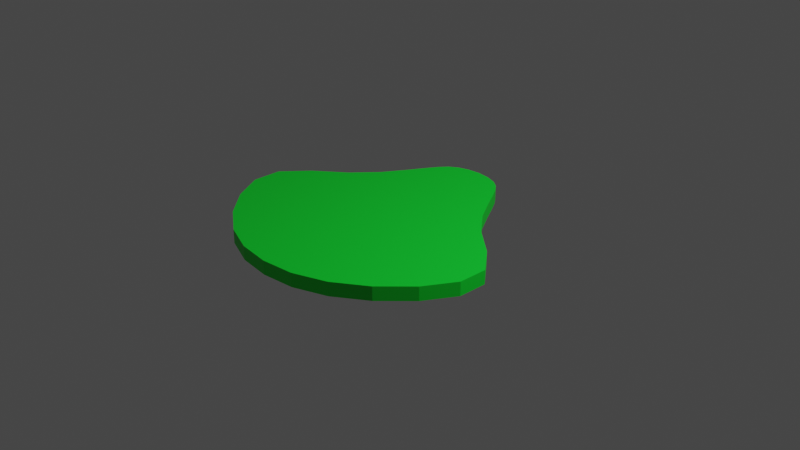 # Source: platform.blend  (saved by Blender 2.92.15; exported with 4.5.12 LTS)
import bpy
from mathutils import Matrix  # noqa: F401  (used for matrix-valued properties, if any)

bpy.ops.wm.read_factory_settings(use_empty=True)
scene = bpy.context.scene
scene.name = 'Scene'

# ---- collections
col_collection = bpy.data.collections.new('Collection'); scene.collection.children.link(col_collection)

# ---- materials (node trees are filled in below, after node groups)
mat_material_001 = bpy.data.materials.new('Material.001')
mat_material_001.use_transparent_shadow = False

# ---- material node trees
mat_material_001.use_nodes = True; mat_material_001.node_tree.nodes.clear()
_N = mat_material_001.node_tree.nodes; _L = mat_material_001.node_tree.links
n0 = _N.new('ShaderNodeBsdfPrincipled'); n0.name = 'Principled BSDF'; n0.location = (10, 300)
n0.distribution = 'GGX'
n0.subsurface_method = 'BURLEY'
n0.inputs[0].default_value = (0.0, 0.8, 0.03095, 1.0)
n0.inputs[3].default_value = 1.45
n0.inputs[27].default_value = (0.0, 0.0, 0.0, 1.0)
n0.inputs[28].default_value = 1.0
n1 = _N.new('ShaderNodeOutputMaterial'); n1.name = 'Material Output'; n1.location = (300, 300)
_L.new(n0.outputs[0], n1.inputs[0])
n1.is_active_output = True

# ---- world
world_world = bpy.data.worlds.new('World'); scene.world = world_world
world_world.use_nodes = True; world_world.node_tree.nodes.clear()
_N = world_world.node_tree.nodes; _L = world_world.node_tree.links
n0 = _N.new('ShaderNodeOutputWorld'); n0.name = 'World Output'; n0.location = (300, 300)
n1 = _N.new('ShaderNodeBackground'); n1.name = 'Background'; n1.location = (10, 300)
n1.inputs[0].default_value = (0.05088, 0.05088, 0.05088, 1.0)
_L.new(n1.outputs[0], n0.inputs[0])
n0.is_active_output = True
world_world.color = (0.05088, 0.05088, 0.05088)
world_world.use_sun_shadow = False
world_world.sun_shadow_jitter_overblur = 0.0

# ---- cameras
cam_camera = bpy.data.cameras.new('Camera')
cam_camera.clip_end = 100.0
cam_camera.ortho_scale = 7.314

# ---- lights
light_light = bpy.data.lights.new('Light', 'POINT')
light_light.transmission_factor = 0.0
light_light.energy = 1000.0
light_light.shadow_soft_size = 0.1
light_light.shadow_maximum_resolution = 0.006
light_light.use_absolute_resolution = True

# ---- meshes
me_plane = bpy.data.meshes.new('Plane')
me_plane.from_pydata([(-1.32, -1.002, 0.0), (1.32, -1.002, 0.0), (-0.4157, 0.9753, 0.0), (0.4157, 0.9753, 0.0), (-0.9687, 0.1692, 0.0), (0.0, -1.703, 0.0), (0.9687, 0.1692, 0.0), (0.0, 1.178, 0.0), (0.0, 0.1115, 0.0), (-1.511, -0.3609, 0.0), (0.7049, -1.53, 0.0), (0.5957, 0.6696, 0.0), (-0.2581, 1.123, 0.0), (-0.5957, 0.6696, 0.0), (-0.7049, -1.53, 0.0), (1.511, -0.3609, 0.0), (0.2581, 1.123, 0.0), (0.0, 0.6225, 0.0), (0.0, -0.8136, 0.0), (-0.5474, 0.1291, 0.0), (0.5474, 0.1291, 0.0), (0.8088, -0.7005, 0.0), (-0.8088, -0.7005, 0.0), (-0.3451, 0.6535, 0.0), (0.3451, 0.6535, 0.0), (-1.508, -0.6749, 0.0), (1.036, -1.3, 0.0), (0.4938, 0.8488, 0.0), (-0.3448, 1.063, 0.0), (-0.7412, 0.4317, 0.0), (-0.3557, -1.663, 0.0), (1.28, -0.08735, 0.0), (0.139, 1.163, 0.0), (0.0, 0.8843, 0.0), (0.0, -0.3195, 0.0), (-0.7699, 0.1477, 0.0), (0.2855, 0.1163, 0.0), (-1.28, -0.08735, 0.0), (0.3557, -1.663, 0.0), (0.7412, 0.4317, 0.0), (-0.139, 1.163, 0.0), (-0.4938, 0.8488, 0.0), (-1.036, -1.3, 0.0), (1.508, -0.6749, 0.0), (0.3448, 1.063, 0.0), (0.0, 0.3977, 0.0), (0.0, -1.273, 0.0), (-0.2855, 0.1163, 0.0), (0.7699, 0.1477, 0.0), (0.7026, -0.2622, 0.0), (0.7944, -1.123, 0.0), (0.4144, -0.7873, 0.0), (1.17, -0.5489, 0.0), (-0.7026, -0.2622, 0.0), (-0.7944, -1.123, 0.0), (-1.17, -0.5489, 0.0), (-0.4144, -0.7873, 0.0), (-0.2941, 0.8855, 0.0), (-0.4257, 0.4199, 0.0), (-0.4793, 0.6648, 0.0), (-0.1814, 0.6338, 0.0), (0.2941, 0.8855, 0.0), (0.4257, 0.4199, 0.0), (0.1814, 0.6338, 0.0), (0.4793, 0.6648, 0.0), (0.4026, 0.872, 0.0), (-0.1559, 0.8866, 0.0), (-0.363, -0.3064, 0.0), (1.003, -0.1843, 0.0), (0.363, -0.3064, 0.0), (0.4041, -1.238, 0.0), (1.16, -0.9235, 0.0), (-1.003, -0.1843, 0.0), (-1.16, -0.9235, 0.0), (-0.4041, -1.238, 0.0), (-0.4026, 0.872, 0.0), (-0.5937, 0.4281, 0.0), (-0.2232, 0.4058, 0.0), (0.1559, 0.8866, 0.0), (0.2232, 0.4058, 0.0), (0.5937, 0.4281, 0.0), (-1.32, -1.002, 0.1483), (1.32, -1.002, 0.1483), (-0.4157, 0.9753, 0.1483), (0.4157, 0.9753, 0.1483), (-0.9687, 0.1692, 0.1483), (0.0, -1.703, 0.1483), (0.9687, 0.1692, 0.1483), (0.0, 1.178, 0.1483), (0.0, 0.1115, 0.1483), (-1.511, -0.3609, 0.1483), (0.7049, -1.53, 0.1483), (0.5957, 0.6696, 0.1483), (-0.2581, 1.123, 0.1483), (-0.5957, 0.6696, 0.1483), (-0.7049, -1.53, 0.1483), (1.511, -0.3609, 0.1483), (0.2581, 1.123, 0.1483), (0.0, 0.6225, 0.1483), (0.0, -0.8136, 0.1483), (-0.5474, 0.1291, 0.1483), (0.5474, 0.1291, 0.1483), (0.8088, -0.7005, 0.1483), (-0.8088, -0.7005, 0.1483), (-0.3451, 0.6535, 0.1483), (0.3451, 0.6535, 0.1483), (-1.508, -0.6749, 0.1483), (1.036, -1.3, 0.1483), (0.4938, 0.8488, 0.1483), (-0.3448, 1.063, 0.1483), (-0.7412, 0.4317, 0.1483), (-0.3557, -1.663, 0.1483), (1.28, -0.08735, 0.1483), (0.139, 1.163, 0.1483), (0.0, 0.8843, 0.1483), (0.0, -0.3195, 0.1483), (-0.7699, 0.1477, 0.1483), (0.2855, 0.1163, 0.1483), (-1.28, -0.08735, 0.1483), (0.3557, -1.663, 0.1483), (0.7412, 0.4317, 0.1483), (-0.139, 1.163, 0.1483), (-0.4938, 0.8488, 0.1483), (-1.036, -1.3, 0.1483), (1.508, -0.6749, 0.1483), (0.3448, 1.063, 0.1483), (0.0, 0.3977, 0.1483), (0.0, -1.273, 0.1483), (-0.2855, 0.1163, 0.1483), (0.7699, 0.1477, 0.1483), (0.7026, -0.2622, 0.1483), (0.7944, -1.123, 0.1483), (0.4144, -0.7873, 0.1483), (1.17, -0.5489, 0.1483), (-0.7026, -0.2622, 0.1483), (-0.7944, -1.123, 0.1483), (-1.17, -0.5489, 0.1483), (-0.4144, -0.7873, 0.1483), (-0.2941, 0.8855, 0.1483), (-0.4257, 0.4199, 0.1483), (-0.4793, 0.6648, 0.1483), (-0.1814, 0.6338, 0.1483), (0.2941, 0.8855, 0.1483), (0.4257, 0.4199, 0.1483), (0.1814, 0.6338, 0.1483), (0.4793, 0.6648, 0.1483), (0.4026, 0.872, 0.1483), (-0.1559, 0.8866, 0.1483), (-0.363, -0.3064, 0.1483), (1.003, -0.1843, 0.1483), (0.363, -0.3064, 0.1483), (0.4041, -1.238, 0.1483), (1.16, -0.9235, 0.1483), (-1.003, -0.1843, 0.1483), (-1.16, -0.9235, 0.1483), (-0.4041, -1.238, 0.1483), (-0.4026, 0.872, 0.1483), (-0.5937, 0.4281, 0.1483), (-0.2232, 0.4058, 0.1483), (0.1559, 0.8866, 0.1483), (0.2232, 0.4058, 0.1483), (0.5937, 0.4281, 0.1483)], [], [(24, 61, 65, 64), (64, 65, 27, 11), (65, 44, 3, 27), (61, 16, 44, 65), (23, 57, 66, 60), (60, 66, 33, 17), (66, 40, 7, 33), (57, 12, 40, 66), (22, 53, 67, 56), (56, 67, 34, 18), (67, 47, 8, 34), (53, 19, 47, 67), (21, 49, 68, 52), (52, 68, 31, 15), (68, 48, 6, 31), (49, 20, 48, 68), (18, 34, 69, 51), (51, 69, 49, 21), (69, 36, 20, 49), (34, 8, 36, 69), (5, 46, 70, 38), (38, 70, 50, 10), (70, 51, 21, 50), (46, 18, 51, 70), (10, 50, 71, 26), (26, 71, 43, 1), (71, 52, 15, 43), (50, 21, 52, 71), (9, 37, 72, 55), (55, 72, 53, 22), (72, 35, 19, 53), (37, 4, 35, 72), (0, 25, 73, 42), (42, 73, 54, 14), (73, 55, 22, 54), (25, 9, 55, 73), (14, 54, 74, 30), (30, 74, 46, 5), (74, 56, 18, 46), (54, 22, 56, 74), (13, 41, 75, 59), (59, 75, 57, 23), (75, 28, 12, 57), (41, 2, 28, 75), (4, 29, 76, 35), (35, 76, 58, 19), (76, 59, 23, 58), (29, 13, 59, 76), (19, 58, 77, 47), (47, 77, 45, 8), (77, 60, 17, 45), (58, 23, 60, 77), (17, 33, 78, 63), (63, 78, 61, 24), (78, 32, 16, 61), (33, 7, 32, 78), (8, 45, 79, 36), (36, 79, 62, 20), (79, 63, 24, 62), (45, 17, 63, 79), (20, 62, 80, 48), (48, 80, 39, 6), (80, 64, 11, 39), (62, 24, 64, 80), (105, 145, 146, 142), (145, 92, 108, 146), (146, 108, 84, 125), (142, 146, 125, 97), (104, 141, 147, 138), (141, 98, 114, 147), (147, 114, 88, 121), (138, 147, 121, 93), (103, 137, 148, 134), (137, 99, 115, 148), (148, 115, 89, 128), (134, 148, 128, 100), (102, 133, 149, 130), (133, 96, 112, 149), (149, 112, 87, 129), (130, 149, 129, 101), (99, 132, 150, 115), (132, 102, 130, 150), (150, 130, 101, 117), (115, 150, 117, 89), (86, 119, 151, 127), (119, 91, 131, 151), (151, 131, 102, 132), (127, 151, 132, 99), (91, 107, 152, 131), (107, 82, 124, 152), (152, 124, 96, 133), (131, 152, 133, 102), (90, 136, 153, 118), (136, 103, 134, 153), (153, 134, 100, 116), (118, 153, 116, 85), (81, 123, 154, 106), (123, 95, 135, 154), (154, 135, 103, 136), (106, 154, 136, 90), (95, 111, 155, 135), (111, 86, 127, 155), (155, 127, 99, 137), (135, 155, 137, 103), (94, 140, 156, 122), (140, 104, 138, 156), (156, 138, 93, 109), (122, 156, 109, 83), (85, 116, 157, 110), (116, 100, 139, 157), (157, 139, 104, 140), (110, 157, 140, 94), (100, 128, 158, 139), (128, 89, 126, 158), (158, 126, 98, 141), (139, 158, 141, 104), (98, 144, 159, 114), (144, 105, 142, 159), (159, 142, 97, 113), (114, 159, 113, 88), (89, 117, 160, 126), (117, 101, 143, 160), (160, 143, 105, 144), (126, 160, 144, 98), (101, 129, 161, 143), (129, 87, 120, 161), (161, 120, 92, 145), (143, 161, 145, 105), (14, 30, 111, 95), (43, 15, 96, 124), (4, 37, 118, 85), (30, 5, 86, 111), (3, 44, 125, 84), (37, 9, 90, 118), (15, 31, 112, 96), (44, 16, 97, 125), (5, 38, 119, 86), (31, 6, 87, 112), (9, 25, 106, 90), (38, 10, 91, 119), (16, 32, 113, 97), (25, 0, 81, 106), (6, 39, 120, 87), (32, 7, 88, 113), (10, 26, 107, 91), (39, 11, 92, 120), (26, 1, 82, 107), (7, 40, 121, 88), (11, 27, 108, 92), (40, 12, 93, 121), (27, 3, 84, 108), (2, 41, 122, 83), (12, 28, 109, 93), (41, 13, 94, 122), (28, 2, 83, 109), (0, 42, 123, 81), (13, 29, 110, 94), (42, 14, 95, 123), (29, 4, 85, 110), (1, 43, 124, 82)])
_uv = me_plane.uv_layers.new(name='UVMap')
_uv.uv.foreach_set('vector', [0.75, 0.75, 0.75, 0.875, 0.875, 0.875, 0.875, 0.75, 0.875, 0.75, 0.875, 0.875, 1.0, 0.875, 1.0, 0.75, 0.875, 0.875, 0.875, 1.0, 1.0, 1.0, 1.0, 0.875, 0.75, 0.875, 0.75, 1.0, 0.875, 1.0, 0.875, 0.875, 0.25, 0.75, 0.25, 0.875, 0.375, 0.875, 0.375, 0.75, 0.375, 0.75, 0.375, 0.875, 0.5, 0.875, 0.5, 0.75, 0.375, 0.875, 0.375, 1.0, 0.5, 1.0, 0.5, 0.875, 0.25, 0.875, 0.25, 1.0, 0.375, 1.0, 0.375, 0.875, 0.25, 0.25, 0.25, 0.375, 0.375, 0.375, 0.375, 0.25, 0.375, 0.25, 0.375, 0.375, 0.5, 0.375, 0.5, 0.25, 0.375, 0.375, 0.375, 0.5, 0.5, 0.5, 0.5, 0.375, 0.25, 0.375, 0.25, 0.5, 0.375, 0.5, 0.375, 0.375, 0.75, 0.25, 0.75, 0.375, 0.875, 0.375, 0.875, 0.25, 0.875, 0.25, 0.875, 0.375, 1.0, 0.375, 1.0, 0.25, 0.875, 0.375, 0.875, 0.5, 1.0, 0.5, 1.0, 0.375, 0.75, 0.375, 0.75, 0.5, 0.875, 0.5, 0.875, 0.375, 0.5, 0.25, 0.5, 0.375, 0.625, 0.375, 0.625, 0.25, 0.625, 0.25, 0.625, 0.375, 0.75, 0.375, 0.75, 0.25, 0.625, 0.375, 0.625, 0.5, 0.75, 0.5, 0.75, 0.375, 0.5, 0.375, 0.5, 0.5, 0.625, 0.5, 0.625, 0.375, 0.5, 0.0, 0.5, 0.125, 0.625, 0.125, 0.625, 0.0, 0.625, 0.0, 0.625, 0.125, 0.75, 0.125, 0.75, 0.0, 0.625, 0.125, 0.625, 0.25, 0.75, 0.25, 0.75, 0.125, 0.5, 0.125, 0.5, 0.25, 0.625, 0.25, 0.625, 0.125, 0.75, 0.0, 0.75, 0.125, 0.875, 0.125, 0.875, 0.0, 0.875, 0.0, 0.875, 0.125, 1.0, 0.125, 1.0, 0.0, 0.875, 0.125, 0.875, 0.25, 1.0, 0.25, 1.0, 0.125, 0.75, 0.125, 0.75, 0.25, 0.875, 0.25, 0.875, 0.125, 0.0, 0.25, 0.0, 0.375, 0.125, 0.375, 0.125, 0.25, 0.125, 0.25, 0.125, 0.375, 0.25, 0.375, 0.25, 0.25, 0.125, 0.375, 0.125, 0.5, 0.25, 0.5, 0.25, 0.375, 0.0, 0.375, 0.0, 0.5, 0.125, 0.5, 0.125, 0.375, 0.0, 0.0, 0.0, 0.125, 0.125, 0.125, 0.125, 0.0, 0.125, 0.0, 0.125, 0.125, 0.25, 0.125, 0.25, 0.0, 0.125, 0.125, 0.125, 0.25, 0.25, 0.25, 0.25, 0.125, 0.0, 0.125, 0.0, 0.25, 0.125, 0.25, 0.125, 0.125, 0.25, 0.0, 0.25, 0.125, 0.375, 0.125, 0.375, 0.0, 0.375, 0.0, 0.375, 0.125, 0.5, 0.125, 0.5, 0.0, 0.375, 0.125, 0.375, 0.25, 0.5, 0.25, 0.5, 0.125, 0.25, 0.125, 0.25, 0.25, 0.375, 0.25, 0.375, 0.125, 0.0, 0.75, 0.0, 0.875, 0.125, 0.875, 0.125, 0.75, 0.125, 0.75, 0.125, 0.875, 0.25, 0.875, 0.25, 0.75, 0.125, 0.875, 0.125, 1.0, 0.25, 1.0, 0.25, 0.875, 0.0, 0.875, 0.0, 1.0, 0.125, 1.0, 0.125, 0.875, 0.0, 0.5, 0.0, 0.625, 0.125, 0.625, 0.125, 0.5, 0.125, 0.5, 0.125, 0.625, 0.25, 0.625, 0.25, 0.5, 0.125, 0.625, 0.125, 0.75, 0.25, 0.75, 0.25, 0.625, 0.0, 0.625, 0.0, 0.75, 0.125, 0.75, 0.125, 0.625, 0.25, 0.5, 0.25, 0.625, 0.375, 0.625, 0.375, 0.5, 0.375, 0.5, 0.375, 0.625, 0.5, 0.625, 0.5, 0.5, 0.375, 0.625, 0.375, 0.75, 0.5, 0.75, 0.5, 0.625, 0.25, 0.625, 0.25, 0.75, 0.375, 0.75, 0.375, 0.625, 0.5, 0.75, 0.5, 0.875, 0.625, 0.875, 0.625, 0.75, 0.625, 0.75, 0.625, 0.875, 0.75, 0.875, 0.75, 0.75, 0.625, 0.875, 0.625, 1.0, 0.75, 1.0, 0.75, 0.875, 0.5, 0.875, 0.5, 1.0, 0.625, 1.0, 0.625, 0.875, 0.5, 0.5, 0.5, 0.625, 0.625, 0.625, 0.625, 0.5, 0.625, 0.5, 0.625, 0.625, 0.75, 0.625, 0.75, 0.5, 0.625, 0.625, 0.625, 0.75, 0.75, 0.75, 0.75, 0.625, 0.5, 0.625, 0.5, 0.75, 0.625, 0.75, 0.625, 0.625, 0.75, 0.5, 0.75, 0.625, 0.875, 0.625, 0.875, 0.5, 0.875, 0.5, 0.875, 0.625, 1.0, 0.625, 1.0, 0.5, 0.875, 0.625, 0.875, 0.75, 1.0, 0.75, 1.0, 0.625, 0.75, 0.625, 0.75, 0.75, 0.875, 0.75, 0.875, 0.625, 0.75, 0.75, 0.875, 0.75, 0.875, 0.875, 0.75, 0.875, 0.875, 0.75, 1.0, 0.75, 1.0, 0.875, 0.875, 0.875, 0.875, 0.875, 1.0, 0.875, 1.0, 1.0, 0.875, 1.0, 0.75, 0.875, 0.875, 0.875, 0.875, 1.0, 0.75, 1.0, 0.25, 0.75, 0.375, 0.75, 0.375, 0.875, 0.25, 0.875, 0.375, 0.75, 0.5, 0.75, 0.5, 0.875, 0.375, 0.875, 0.375, 0.875, 0.5, 0.875, 0.5, 1.0, 0.375, 1.0, 0.25, 0.875, 0.375, 0.875, 0.375, 1.0, 0.25, 1.0, 0.25, 0.25, 0.375, 0.25, 0.375, 0.375, 0.25, 0.375, 0.375, 0.25, 0.5, 0.25, 0.5, 0.375, 0.375, 0.375, 0.375, 0.375, 0.5, 0.375, 0.5, 0.5, 0.375, 0.5, 0.25, 0.375, 0.375, 0.375, 0.375, 0.5, 0.25, 0.5, 0.75, 0.25, 0.875, 0.25, 0.875, 0.375, 0.75, 0.375, 0.875, 0.25, 1.0, 0.25, 1.0, 0.375, 0.875, 0.375, 0.875, 0.375, 1.0, 0.375, 1.0, 0.5, 0.875, 0.5, 0.75, 0.375, 0.875, 0.375, 0.875, 0.5, 0.75, 0.5, 0.5, 0.25, 0.625, 0.25, 0.625, 0.375, 0.5, 0.375, 0.625, 0.25, 0.75, 0.25, 0.75, 0.375, 0.625, 0.375, 0.625, 0.375, 0.75, 0.375, 0.75, 0.5, 0.625, 0.5, 0.5, 0.375, 0.625, 0.375, 0.625, 0.5, 0.5, 0.5, 0.5, 0.0, 0.625, 0.0, 0.625, 0.125, 0.5, 0.125, 0.625, 0.0, 0.75, 0.0, 0.75, 0.125, 0.625, 0.125, 0.625, 0.125, 0.75, 0.125, 0.75, 0.25, 0.625, 0.25, 0.5, 0.125, 0.625, 0.125, 0.625, 0.25, 0.5, 0.25, 0.75, 0.0, 0.875, 0.0, 0.875, 0.125, 0.75, 0.125, 0.875, 0.0, 1.0, 0.0, 1.0, 0.125, 0.875, 0.125, 0.875, 0.125, 1.0, 0.125, 1.0, 0.25, 0.875, 0.25, 0.75, 0.125, 0.875, 0.125, 0.875, 0.25, 0.75, 0.25, 0.0, 0.25, 0.125, 0.25, 0.125, 0.375, 0.0, 0.375, 0.125, 0.25, 0.25, 0.25, 0.25, 0.375, 0.125, 0.375, 0.125, 0.375, 0.25, 0.375, 0.25, 0.5, 0.125, 0.5, 0.0, 0.375, 0.125, 0.375, 0.125, 0.5, 0.0, 0.5, 0.0, 0.0, 0.125, 0.0, 0.125, 0.125, 0.0, 0.125, 0.125, 0.0, 0.25, 0.0, 0.25, 0.125, 0.125, 0.125, 0.125, 0.125, 0.25, 0.125, 0.25, 0.25, 0.125, 0.25, 0.0, 0.125, 0.125, 0.125, 0.125, 0.25, 0.0, 0.25, 0.25, 0.0, 0.375, 0.0, 0.375, 0.125, 0.25, 0.125, 0.375, 0.0, 0.5, 0.0, 0.5, 0.125, 0.375, 0.125, 0.375, 0.125, 0.5, 0.125, 0.5, 0.25, 0.375, 0.25, 0.25, 0.125, 0.375, 0.125, 0.375, 0.25, 0.25, 0.25, 0.0, 0.75, 0.125, 0.75, 0.125, 0.875, 0.0, 0.875, 0.125, 0.75, 0.25, 0.75, 0.25, 0.875, 0.125, 0.875, 0.125, 0.875, 0.25, 0.875, 0.25, 1.0, 0.125, 1.0, 0.0, 0.875, 0.125, 0.875, 0.125, 1.0, 0.0, 1.0, 0.0, 0.5, 0.125, 0.5, 0.125, 0.625, 0.0, 0.625, 0.125, 0.5, 0.25, 0.5, 0.25, 0.625, 0.125, 0.625, 0.125, 0.625, 0.25, 0.625, 0.25, 0.75, 0.125, 0.75, 0.0, 0.625, 0.125, 0.625, 0.125, 0.75, 0.0, 0.75, 0.25, 0.5, 0.375, 0.5, 0.375, 0.625, 0.25, 0.625, 0.375, 0.5, 0.5, 0.5, 0.5, 0.625, 0.375, 0.625, 0.375, 0.625, 0.5, 0.625, 0.5, 0.75, 0.375, 0.75, 0.25, 0.625, 0.375, 0.625, 0.375, 0.75, 0.25, 0.75, 0.5, 0.75, 0.625, 0.75, 0.625, 0.875, 0.5, 0.875, 0.625, 0.75, 0.75, 0.75, 0.75, 0.875, 0.625, 0.875, 0.625, 0.875, 0.75, 0.875, 0.75, 1.0, 0.625, 1.0, 0.5, 0.875, 0.625, 0.875, 0.625, 1.0, 0.5, 1.0, 0.5, 0.5, 0.625, 0.5, 0.625, 0.625, 0.5, 0.625, 0.625, 0.5, 0.75, 0.5, 0.75, 0.625, 0.625, 0.625, 0.625, 0.625, 0.75, 0.625, 0.75, 0.75, 0.625, 0.75, 0.5, 0.625, 0.625, 0.625, 0.625, 0.75, 0.5, 0.75, 0.75, 0.5, 0.875, 0.5, 0.875, 0.625, 0.75, 0.625, 0.875, 0.5, 1.0, 0.5, 1.0, 0.625, 0.875, 0.625, 0.875, 0.625, 1.0, 0.625, 1.0, 0.75, 0.875, 0.75, 0.75, 0.625, 0.875, 0.625, 0.875, 0.75, 0.75, 0.75, 0.25, 0.0, 0.375, 0.0, 0.375, 0.0, 0.25, 0.0, 1.0, 0.125, 1.0, 0.25, 1.0, 0.25, 1.0, 0.125, 0.0, 0.5, 0.0, 0.375, 0.0, 0.375, 0.0, 0.5, 0.375, 0.0, 0.5, 0.0, 0.5, 0.0, 0.375, 0.0, 1.0, 1.0, 0.875, 1.0, 0.875, 1.0, 1.0, 1.0, 0.0, 0.375, 0.0, 0.25, 0.0, 0.25, 0.0, 0.375, 1.0, 0.25, 1.0, 0.375, 1.0, 0.375, 1.0, 0.25, 0.875, 1.0, 0.75, 1.0, 0.75, 1.0, 0.875, 1.0, 0.5, 0.0, 0.625, 0.0, 0.625, 0.0, 0.5, 0.0, 1.0, 0.375, 1.0, 0.5, 1.0, 0.5, 1.0, 0.375, 0.0, 0.25, 0.0, 0.125, 0.0, 0.125, 0.0, 0.25, 0.625, 0.0, 0.75, 0.0, 0.75, 0.0, 0.625, 0.0, 0.75, 1.0, 0.625, 1.0, 0.625, 1.0, 0.75, 1.0, 0.0, 0.125, 0.0, 0.0, 0.0, 0.0, 0.0, 0.125, 1.0, 0.5, 1.0, 0.625, 1.0, 0.625, 1.0, 0.5, 0.625, 1.0, 0.5, 1.0, 0.5, 1.0, 0.625, 1.0, 0.75, 0.0, 0.875, 0.0, 0.875, 0.0, 0.75, 0.0, 1.0, 0.625, 1.0, 0.75, 1.0, 0.75, 1.0, 0.625, 0.875, 0.0, 1.0, 0.0, 1.0, 0.0, 0.875, 0.0, 0.5, 1.0, 0.375, 1.0, 0.375, 1.0, 0.5, 1.0, 1.0, 0.75, 1.0, 0.875, 1.0, 0.875, 1.0, 0.75, 0.375, 1.0, 0.25, 1.0, 0.25, 1.0, 0.375, 1.0, 1.0, 0.875, 1.0, 1.0, 1.0, 1.0, 1.0, 0.875, 0.0, 1.0, 0.0, 0.875, 0.0, 0.875, 0.0, 1.0, 0.25, 1.0, 0.125, 1.0, 0.125, 1.0, 0.25, 1.0, 0.0, 0.875, 0.0, 0.75, 0.0, 0.75, 0.0, 0.875, 0.125, 1.0, 0.0, 1.0, 0.0, 1.0, 0.125, 1.0, 0.0, 0.0, 0.125, 0.0, 0.125, 0.0, 0.0, 0.0, 0.0, 0.75, 0.0, 0.625, 0.0, 0.625, 0.0, 0.75, 0.125, 0.0, 0.25, 0.0, 0.25, 0.0, 0.125, 0.0, 0.0, 0.625, 0.0, 0.5, 0.0, 0.5, 0.0, 0.625, 1.0, 0.0, 1.0, 0.125, 1.0, 0.125, 1.0, 0.0])
me_plane.materials.append(mat_material_001)
me_plane.use_remesh_fix_poles = True
me_plane.use_remesh_preserve_attributes = False
me_plane.use_mirror_vertex_groups = False
me_plane.update()

# ---- objects
ob_light = bpy.data.objects.new('Light', light_light)
ob_camera = bpy.data.objects.new('Camera', cam_camera)
ob_plane = bpy.data.objects.new('Plane', me_plane)

# ---- transforms, parenting, visibility, modifiers, constraints
ob_light.location = (4.076, 1.005, 5.904)
ob_light.rotation_euler = (0.6503, 0.05522, 1.866)
ob_light.lock_rotations_4d = False
ob_light.empty_display_type = 'ARROWS'
ob_light.color = (0.0, 0.0, 0.0, 0.0)
ob_light.lineart.crease_threshold = 0.0
ob_camera.location = (7.359, -6.926, 4.958)
ob_camera.rotation_euler = (1.109, 0.0, 0.8149)
ob_camera.lock_rotations_4d = False
ob_camera.empty_display_type = 'ARROWS'
ob_camera.color = (0.0, 0.0, 0.0, 0.0)
ob_camera.display_type = 'WIRE'
ob_camera.lineart.crease_threshold = 0.0
ob_plane.location = (0.0, 0.0, 0.0)
ob_plane.lineart.crease_threshold = 0.0

# ---- collection membership
col_collection.objects.link(ob_light)
col_collection.objects.link(ob_camera)
col_collection.objects.link(ob_plane)

# ---- scene / render settings (as saved in the file)
scene.camera = ob_camera
scene.frame_start = 1; scene.frame_end = 250; scene.frame_set(1)
scene.render.engine = 'BLENDER_EEVEE_NEXT'
scene.cycles.use_denoising = False
scene.cycles.samples = 128
scene.cycles.sampling_pattern = 'TABULATED_SOBOL'
scene.cycles.use_adaptive_sampling = False
scene.cycles.use_light_tree = False
scene.view_settings.view_transform = 'Filmic'
bpy.context.view_layer.update()
